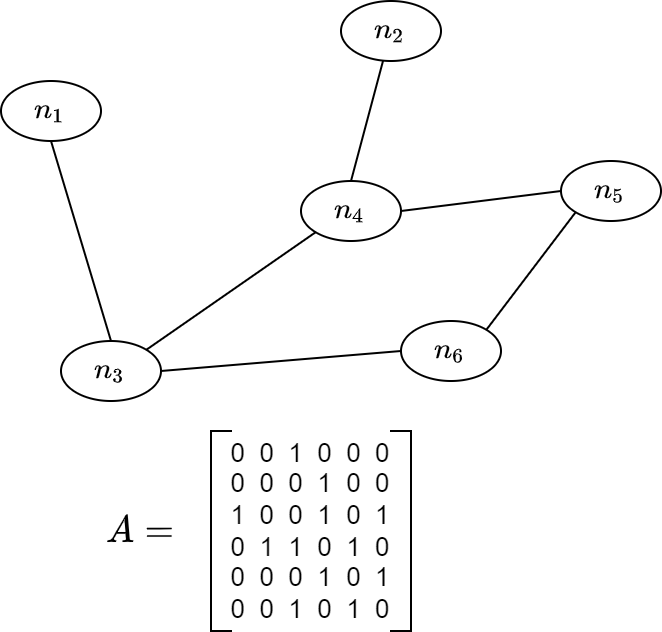

The diagram above was exported from draw.io. Its source (the exported page's mxGraphModel, read from the mxfile embedded in the PNG):
<mxGraphModel dx="595" dy="865" grid="1" gridSize="10" guides="1" tooltips="1" connect="1" arrows="1" fold="1" page="1" pageScale="1" pageWidth="827" pageHeight="1169" math="1" shadow="0">
  <root>
    <mxCell id="0" />
    <mxCell id="1" parent="0" />
    <mxCell id="ZK72q-OOCVICoLlhXBr2-1" value="$$n_1$$" style="ellipse;whiteSpace=wrap;html=1;" parent="1" vertex="1">
      <mxGeometry x="1230" y="60" width="50" height="30" as="geometry" />
    </mxCell>
    <mxCell id="ZK72q-OOCVICoLlhXBr2-2" value="$$n_2$$" style="ellipse;whiteSpace=wrap;html=1;" parent="1" vertex="1">
      <mxGeometry x="1400" y="20" width="50" height="30" as="geometry" />
    </mxCell>
    <mxCell id="ZK72q-OOCVICoLlhXBr2-3" value="$$n_3$$" style="ellipse;whiteSpace=wrap;html=1;" parent="1" vertex="1">
      <mxGeometry x="1260" y="190" width="50" height="30" as="geometry" />
    </mxCell>
    <mxCell id="ZK72q-OOCVICoLlhXBr2-4" value="$$n_5$$" style="ellipse;whiteSpace=wrap;html=1;" parent="1" vertex="1">
      <mxGeometry x="1510" y="100" width="50" height="30" as="geometry" />
    </mxCell>
    <mxCell id="ZK72q-OOCVICoLlhXBr2-5" value="$$n_4$$" style="ellipse;whiteSpace=wrap;html=1;" parent="1" vertex="1">
      <mxGeometry x="1380" y="110" width="50" height="30" as="geometry" />
    </mxCell>
    <mxCell id="ZK72q-OOCVICoLlhXBr2-6" value="$$n_6$$" style="ellipse;whiteSpace=wrap;html=1;" parent="1" vertex="1">
      <mxGeometry x="1430" y="180" width="50" height="30" as="geometry" />
    </mxCell>
    <mxCell id="ZK72q-OOCVICoLlhXBr2-9" value="" style="endArrow=none;html=1;rounded=0;entryX=0.5;entryY=1;entryDx=0;entryDy=0;exitX=0.5;exitY=0;exitDx=0;exitDy=0;" parent="1" source="ZK72q-OOCVICoLlhXBr2-3" target="ZK72q-OOCVICoLlhXBr2-1" edge="1">
      <mxGeometry width="50" height="50" relative="1" as="geometry">
        <mxPoint x="1180" y="420" as="sourcePoint" />
        <mxPoint x="1230" y="370" as="targetPoint" />
      </mxGeometry>
    </mxCell>
    <mxCell id="ZK72q-OOCVICoLlhXBr2-11" value="" style="endArrow=none;html=1;rounded=0;entryX=1;entryY=0.5;entryDx=0;entryDy=0;exitX=0;exitY=0.5;exitDx=0;exitDy=0;" parent="1" source="ZK72q-OOCVICoLlhXBr2-6" target="ZK72q-OOCVICoLlhXBr2-3" edge="1">
      <mxGeometry width="50" height="50" relative="1" as="geometry">
        <mxPoint x="1180" y="420" as="sourcePoint" />
        <mxPoint x="1230" y="370" as="targetPoint" />
      </mxGeometry>
    </mxCell>
    <mxCell id="ZK72q-OOCVICoLlhXBr2-12" value="" style="endArrow=none;html=1;rounded=0;entryX=1;entryY=0;entryDx=0;entryDy=0;exitX=0;exitY=1;exitDx=0;exitDy=0;" parent="1" source="ZK72q-OOCVICoLlhXBr2-5" target="ZK72q-OOCVICoLlhXBr2-3" edge="1">
      <mxGeometry width="50" height="50" relative="1" as="geometry">
        <mxPoint x="1180" y="420" as="sourcePoint" />
        <mxPoint x="1230" y="370" as="targetPoint" />
      </mxGeometry>
    </mxCell>
    <mxCell id="ZK72q-OOCVICoLlhXBr2-13" value="" style="endArrow=none;html=1;rounded=0;entryX=1;entryY=0.5;entryDx=0;entryDy=0;exitX=0;exitY=0.5;exitDx=0;exitDy=0;" parent="1" source="ZK72q-OOCVICoLlhXBr2-4" target="ZK72q-OOCVICoLlhXBr2-5" edge="1">
      <mxGeometry width="50" height="50" relative="1" as="geometry">
        <mxPoint x="1180" y="420" as="sourcePoint" />
        <mxPoint x="1230" y="370" as="targetPoint" />
      </mxGeometry>
    </mxCell>
    <mxCell id="ZK72q-OOCVICoLlhXBr2-14" value="" style="endArrow=none;html=1;rounded=0;entryX=1;entryY=0;entryDx=0;entryDy=0;exitX=0;exitY=1;exitDx=0;exitDy=0;" parent="1" source="ZK72q-OOCVICoLlhXBr2-4" target="ZK72q-OOCVICoLlhXBr2-6" edge="1">
      <mxGeometry width="50" height="50" relative="1" as="geometry">
        <mxPoint x="1180" y="420" as="sourcePoint" />
        <mxPoint x="1230" y="370" as="targetPoint" />
      </mxGeometry>
    </mxCell>
    <mxCell id="ZK72q-OOCVICoLlhXBr2-15" value="" style="endArrow=none;html=1;rounded=0;entryX=0.5;entryY=0;entryDx=0;entryDy=0;" parent="1" source="ZK72q-OOCVICoLlhXBr2-2" target="ZK72q-OOCVICoLlhXBr2-5" edge="1">
      <mxGeometry width="50" height="50" relative="1" as="geometry">
        <mxPoint x="1180" y="420" as="sourcePoint" />
        <mxPoint x="1230" y="370" as="targetPoint" />
      </mxGeometry>
    </mxCell>
    <mxCell id="ZK72q-OOCVICoLlhXBr2-19" value="" style="shape=partialRectangle;whiteSpace=wrap;html=1;bottom=1;right=1;left=1;top=0;fillColor=none;routingCenterX=-0.5;fontColor=#000000;strokeColor=#000000;rotation=90;" parent="1" vertex="1">
      <mxGeometry x="1290" y="280" width="100" height="10" as="geometry" />
    </mxCell>
    <mxCell id="ZK72q-OOCVICoLlhXBr2-20" value="&lt;font style=&quot;font-size: 13px;&quot;&gt;0&amp;nbsp; 0&amp;nbsp; 1&amp;nbsp; 0&amp;nbsp; 0&amp;nbsp; 0&lt;br&gt;0&amp;nbsp; 0&amp;nbsp; 0&amp;nbsp; 1&amp;nbsp; 0&amp;nbsp; 0&lt;br&gt;1&amp;nbsp; 0&amp;nbsp; 0&amp;nbsp; 1&amp;nbsp; 0&amp;nbsp; 1&lt;br&gt;0&amp;nbsp; 1&amp;nbsp; 1&amp;nbsp; 0&amp;nbsp; 1&amp;nbsp; 0&lt;br&gt;0&amp;nbsp; 0&amp;nbsp; 0&amp;nbsp; 1&amp;nbsp; 0&amp;nbsp; 1&lt;br&gt;0&amp;nbsp; 0&amp;nbsp; 1&amp;nbsp; 0&amp;nbsp; 1&amp;nbsp; 0&lt;/font&gt;" style="text;html=1;strokeColor=none;fillColor=none;align=center;verticalAlign=middle;whiteSpace=wrap;rounded=0;fontColor=#000000;" parent="1" vertex="1">
      <mxGeometry x="1340" y="270" width="90" height="30" as="geometry" />
    </mxCell>
    <mxCell id="ZK72q-OOCVICoLlhXBr2-21" value="" style="shape=partialRectangle;whiteSpace=wrap;html=1;bottom=1;right=1;left=1;top=0;fillColor=none;routingCenterX=-0.5;fontColor=#000000;strokeColor=#000000;rotation=-90;" parent="1" vertex="1">
      <mxGeometry x="1380" y="280" width="100" height="10" as="geometry" />
    </mxCell>
    <mxCell id="ZK72q-OOCVICoLlhXBr2-22" value="$$A=$$" style="text;html=1;strokeColor=none;fillColor=none;align=center;verticalAlign=middle;whiteSpace=wrap;rounded=0;fontSize=16;fontColor=#000000;" parent="1" vertex="1">
      <mxGeometry x="1270" y="270" width="60" height="30" as="geometry" />
    </mxCell>
  </root>
</mxGraphModel>